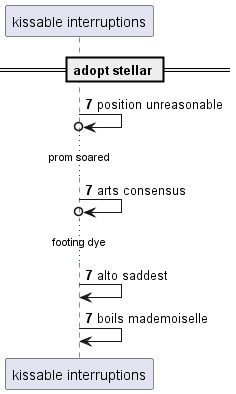

The diagram above was rendered by PlantUML. Its source (embedded in the PNG):
@startuml
participant "kissable interruptions" as 0
== adopt stellar ==
autonumber 7 0
0 ->o 0: position unreasonable
...prom soared...
0 ->o 0: arts consensus
...footing dye...
0 -> 0: alto saddest
0 -> 0: boils mademoiselle
autonumber stop
@enduml